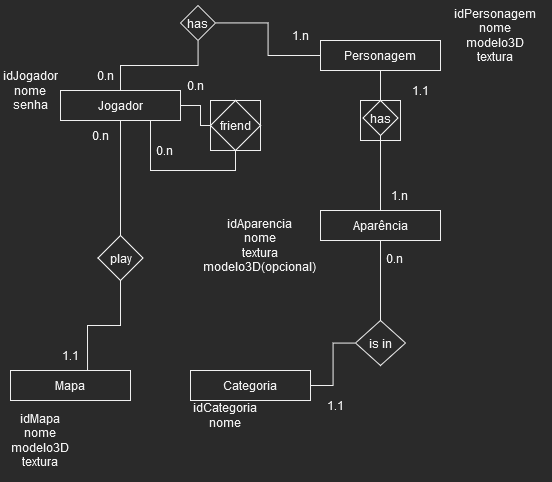

The diagram above was exported from draw.io. Its source (the exported page's mxGraphModel, read from the mxfile embedded in the PNG):
<mxGraphModel dx="657" dy="1113" grid="1" gridSize="10" guides="1" tooltips="1" connect="1" arrows="1" fold="1" page="1" pageScale="1" pageWidth="827" pageHeight="1169" math="0" shadow="0">
  <root>
    <mxCell id="0" />
    <mxCell id="1" parent="0" />
    <mxCell id="frPmR68g3lab7gILMpff-32" value="" style="rounded=0;whiteSpace=wrap;html=1;" vertex="1" parent="1">
      <mxGeometry x="230" y="100" width="50" height="50" as="geometry" />
    </mxCell>
    <mxCell id="frPmR68g3lab7gILMpff-31" value="" style="rounded=0;whiteSpace=wrap;html=1;" vertex="1" parent="1">
      <mxGeometry x="380" y="100" width="40" height="40" as="geometry" />
    </mxCell>
    <mxCell id="frPmR68g3lab7gILMpff-24" value="" style="edgeStyle=orthogonalEdgeStyle;rounded=0;orthogonalLoop=1;jettySize=auto;html=1;endArrow=none;endFill=0;" edge="1" parent="1" source="frPmR68g3lab7gILMpff-1" target="frPmR68g3lab7gILMpff-23">
      <mxGeometry relative="1" as="geometry" />
    </mxCell>
    <mxCell id="frPmR68g3lab7gILMpff-27" value="" style="edgeStyle=orthogonalEdgeStyle;rounded=0;orthogonalLoop=1;jettySize=auto;html=1;endArrow=none;endFill=0;" edge="1" parent="1" source="frPmR68g3lab7gILMpff-1" target="frPmR68g3lab7gILMpff-26">
      <mxGeometry relative="1" as="geometry" />
    </mxCell>
    <mxCell id="frPmR68g3lab7gILMpff-30" value="" style="edgeStyle=orthogonalEdgeStyle;rounded=0;orthogonalLoop=1;jettySize=auto;html=1;endArrow=none;endFill=0;" edge="1" parent="1" source="frPmR68g3lab7gILMpff-1" target="frPmR68g3lab7gILMpff-29">
      <mxGeometry relative="1" as="geometry" />
    </mxCell>
    <mxCell id="frPmR68g3lab7gILMpff-1" value="&lt;div&gt;Jogador&lt;/div&gt;" style="rounded=0;whiteSpace=wrap;html=1;" vertex="1" parent="1">
      <mxGeometry x="80" y="90" width="120" height="30" as="geometry" />
    </mxCell>
    <mxCell id="frPmR68g3lab7gILMpff-21" value="" style="edgeStyle=orthogonalEdgeStyle;rounded=0;orthogonalLoop=1;jettySize=auto;html=1;endArrow=none;endFill=0;" edge="1" parent="1" source="frPmR68g3lab7gILMpff-2" target="frPmR68g3lab7gILMpff-20">
      <mxGeometry relative="1" as="geometry" />
    </mxCell>
    <mxCell id="frPmR68g3lab7gILMpff-2" value="Personagem" style="rounded=0;whiteSpace=wrap;html=1;" vertex="1" parent="1">
      <mxGeometry x="340" y="40" width="120" height="30" as="geometry" />
    </mxCell>
    <mxCell id="frPmR68g3lab7gILMpff-17" value="" style="edgeStyle=orthogonalEdgeStyle;rounded=0;orthogonalLoop=1;jettySize=auto;html=1;endArrow=none;endFill=0;" edge="1" parent="1" source="frPmR68g3lab7gILMpff-3" target="frPmR68g3lab7gILMpff-16">
      <mxGeometry relative="1" as="geometry" />
    </mxCell>
    <mxCell id="frPmR68g3lab7gILMpff-3" value="Aparência" style="rounded=0;whiteSpace=wrap;html=1;" vertex="1" parent="1">
      <mxGeometry x="340" y="210" width="120" height="30" as="geometry" />
    </mxCell>
    <mxCell id="frPmR68g3lab7gILMpff-4" value="Categoria" style="rounded=0;whiteSpace=wrap;html=1;" vertex="1" parent="1">
      <mxGeometry x="210" y="370" width="120" height="30" as="geometry" />
    </mxCell>
    <mxCell id="frPmR68g3lab7gILMpff-5" value="Mapa" style="rounded=0;whiteSpace=wrap;html=1;" vertex="1" parent="1">
      <mxGeometry x="30" y="370" width="120" height="30" as="geometry" />
    </mxCell>
    <mxCell id="frPmR68g3lab7gILMpff-6" value="&lt;div&gt;idJogador&lt;/div&gt;&lt;div&gt;nome&lt;/div&gt;&lt;div&gt;senha&lt;/div&gt;" style="text;html=1;strokeColor=none;fillColor=none;align=center;verticalAlign=middle;whiteSpace=wrap;rounded=0;" vertex="1" parent="1">
      <mxGeometry x="20" y="60" width="60" height="60" as="geometry" />
    </mxCell>
    <mxCell id="frPmR68g3lab7gILMpff-7" value="&lt;div&gt;idMapa&lt;/div&gt;&lt;div&gt;nome&lt;/div&gt;&lt;div&gt;modelo3D&lt;/div&gt;&lt;div&gt;textura&lt;br&gt;&lt;/div&gt;" style="text;html=1;strokeColor=none;fillColor=none;align=center;verticalAlign=middle;whiteSpace=wrap;rounded=0;" vertex="1" parent="1">
      <mxGeometry x="30" y="400" width="60" height="80" as="geometry" />
    </mxCell>
    <mxCell id="frPmR68g3lab7gILMpff-8" value="&lt;div&gt;idCategoria&lt;/div&gt;&lt;div&gt;nome&lt;br&gt;&lt;/div&gt;" style="text;html=1;strokeColor=none;fillColor=none;align=center;verticalAlign=middle;whiteSpace=wrap;rounded=0;" vertex="1" parent="1">
      <mxGeometry x="210" y="400" width="70" height="30" as="geometry" />
    </mxCell>
    <mxCell id="frPmR68g3lab7gILMpff-9" value="&lt;div&gt;idPersonagem&lt;/div&gt;&lt;div&gt;nome&lt;/div&gt;&lt;div&gt;modelo3D&lt;/div&gt;&lt;div&gt;textura&lt;br&gt;&lt;/div&gt;" style="text;html=1;strokeColor=none;fillColor=none;align=center;verticalAlign=middle;whiteSpace=wrap;rounded=0;" vertex="1" parent="1">
      <mxGeometry x="460" width="110" height="70" as="geometry" />
    </mxCell>
    <mxCell id="frPmR68g3lab7gILMpff-10" value="&lt;div&gt;idAparencia&lt;/div&gt;&lt;div&gt;nome&lt;/div&gt;&lt;div&gt;textura&lt;/div&gt;&lt;div&gt;modelo3D(opcional)&lt;br&gt;&lt;/div&gt;" style="text;html=1;strokeColor=none;fillColor=none;align=center;verticalAlign=middle;whiteSpace=wrap;rounded=0;" vertex="1" parent="1">
      <mxGeometry x="220" y="210" width="120" height="70" as="geometry" />
    </mxCell>
    <mxCell id="frPmR68g3lab7gILMpff-18" style="edgeStyle=orthogonalEdgeStyle;rounded=0;orthogonalLoop=1;jettySize=auto;html=1;entryX=1;entryY=0.5;entryDx=0;entryDy=0;endArrow=none;endFill=0;" edge="1" parent="1" source="frPmR68g3lab7gILMpff-16" target="frPmR68g3lab7gILMpff-4">
      <mxGeometry relative="1" as="geometry" />
    </mxCell>
    <mxCell id="frPmR68g3lab7gILMpff-16" value="is in" style="rhombus;whiteSpace=wrap;html=1;rounded=0;" vertex="1" parent="1">
      <mxGeometry x="375" y="320" width="50" height="45" as="geometry" />
    </mxCell>
    <mxCell id="frPmR68g3lab7gILMpff-22" style="edgeStyle=orthogonalEdgeStyle;rounded=0;orthogonalLoop=1;jettySize=auto;html=1;endArrow=none;endFill=0;" edge="1" parent="1" source="frPmR68g3lab7gILMpff-20" target="frPmR68g3lab7gILMpff-3">
      <mxGeometry relative="1" as="geometry" />
    </mxCell>
    <mxCell id="frPmR68g3lab7gILMpff-20" value="has" style="rhombus;whiteSpace=wrap;html=1;rounded=0;" vertex="1" parent="1">
      <mxGeometry x="382.5" y="100" width="35" height="35" as="geometry" />
    </mxCell>
    <mxCell id="frPmR68g3lab7gILMpff-25" style="edgeStyle=orthogonalEdgeStyle;rounded=0;orthogonalLoop=1;jettySize=auto;html=1;entryX=0.642;entryY=0;entryDx=0;entryDy=0;entryPerimeter=0;endArrow=none;endFill=0;" edge="1" parent="1" source="frPmR68g3lab7gILMpff-23" target="frPmR68g3lab7gILMpff-5">
      <mxGeometry relative="1" as="geometry" />
    </mxCell>
    <mxCell id="frPmR68g3lab7gILMpff-23" value="play" style="rhombus;whiteSpace=wrap;html=1;rounded=0;" vertex="1" parent="1">
      <mxGeometry x="117.5" y="235" width="45" height="45" as="geometry" />
    </mxCell>
    <mxCell id="frPmR68g3lab7gILMpff-28" style="edgeStyle=orthogonalEdgeStyle;rounded=0;orthogonalLoop=1;jettySize=auto;html=1;entryX=0;entryY=0.5;entryDx=0;entryDy=0;endArrow=none;endFill=0;" edge="1" parent="1" source="frPmR68g3lab7gILMpff-26" target="frPmR68g3lab7gILMpff-2">
      <mxGeometry relative="1" as="geometry" />
    </mxCell>
    <mxCell id="frPmR68g3lab7gILMpff-26" value="has" style="rhombus;whiteSpace=wrap;html=1;rounded=0;" vertex="1" parent="1">
      <mxGeometry x="200" y="5" width="35" height="35" as="geometry" />
    </mxCell>
    <mxCell id="frPmR68g3lab7gILMpff-33" style="edgeStyle=orthogonalEdgeStyle;rounded=0;orthogonalLoop=1;jettySize=auto;html=1;endArrow=none;endFill=0;" edge="1" parent="1" source="frPmR68g3lab7gILMpff-29" target="frPmR68g3lab7gILMpff-1">
      <mxGeometry relative="1" as="geometry">
        <Array as="points">
          <mxPoint x="255" y="170" />
          <mxPoint x="170" y="170" />
        </Array>
      </mxGeometry>
    </mxCell>
    <mxCell id="frPmR68g3lab7gILMpff-29" value="friend" style="rhombus;whiteSpace=wrap;html=1;rounded=0;" vertex="1" parent="1">
      <mxGeometry x="230" y="100" width="50" height="50" as="geometry" />
    </mxCell>
    <mxCell id="frPmR68g3lab7gILMpff-34" value="0.n" style="text;html=1;strokeColor=none;fillColor=none;align=center;verticalAlign=middle;whiteSpace=wrap;rounded=0;" vertex="1" parent="1">
      <mxGeometry x="200" y="70" width="30" height="30" as="geometry" />
    </mxCell>
    <mxCell id="frPmR68g3lab7gILMpff-35" value="0.n" style="text;html=1;strokeColor=none;fillColor=none;align=center;verticalAlign=middle;whiteSpace=wrap;rounded=0;" vertex="1" parent="1">
      <mxGeometry x="167.5" y="135" width="32.5" height="30" as="geometry" />
    </mxCell>
    <mxCell id="frPmR68g3lab7gILMpff-36" value="0.n" style="text;html=1;strokeColor=none;fillColor=none;align=center;verticalAlign=middle;whiteSpace=wrap;rounded=0;" vertex="1" parent="1">
      <mxGeometry x="100" y="120" width="40" height="30" as="geometry" />
    </mxCell>
    <mxCell id="frPmR68g3lab7gILMpff-38" value="1.1" style="text;html=1;strokeColor=none;fillColor=none;align=center;verticalAlign=middle;whiteSpace=wrap;rounded=0;" vertex="1" parent="1">
      <mxGeometry x="70" y="340" width="40" height="30" as="geometry" />
    </mxCell>
    <mxCell id="frPmR68g3lab7gILMpff-39" value="1.1" style="text;html=1;strokeColor=none;fillColor=none;align=center;verticalAlign=middle;whiteSpace=wrap;rounded=0;" vertex="1" parent="1">
      <mxGeometry x="335" y="390" width="40" height="30" as="geometry" />
    </mxCell>
    <mxCell id="frPmR68g3lab7gILMpff-40" value="0.n" style="text;html=1;strokeColor=none;fillColor=none;align=center;verticalAlign=middle;whiteSpace=wrap;rounded=0;" vertex="1" parent="1">
      <mxGeometry x="399" y="242.5" width="30" height="30" as="geometry" />
    </mxCell>
    <mxCell id="frPmR68g3lab7gILMpff-41" value="1.n" style="text;html=1;strokeColor=none;fillColor=none;align=center;verticalAlign=middle;whiteSpace=wrap;rounded=0;" vertex="1" parent="1">
      <mxGeometry x="399" y="180" width="40" height="30" as="geometry" />
    </mxCell>
    <mxCell id="frPmR68g3lab7gILMpff-42" value="1.1" style="text;html=1;strokeColor=none;fillColor=none;align=center;verticalAlign=middle;whiteSpace=wrap;rounded=0;" vertex="1" parent="1">
      <mxGeometry x="420" y="75" width="40" height="30" as="geometry" />
    </mxCell>
    <mxCell id="frPmR68g3lab7gILMpff-44" value="0.n" style="text;html=1;strokeColor=none;fillColor=none;align=center;verticalAlign=middle;whiteSpace=wrap;rounded=0;" vertex="1" parent="1">
      <mxGeometry x="110" y="60" width="30" height="30" as="geometry" />
    </mxCell>
    <mxCell id="frPmR68g3lab7gILMpff-45" value="1.n" style="text;html=1;strokeColor=none;fillColor=none;align=center;verticalAlign=middle;whiteSpace=wrap;rounded=0;" vertex="1" parent="1">
      <mxGeometry x="300" y="20" width="40" height="30" as="geometry" />
    </mxCell>
  </root>
</mxGraphModel>